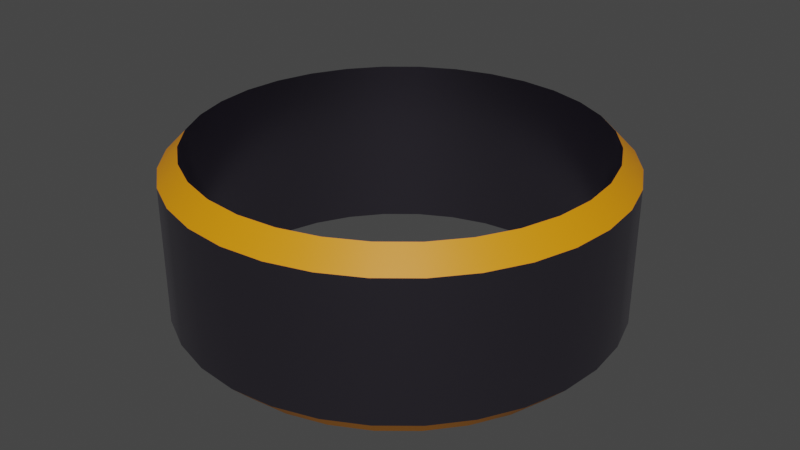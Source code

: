 # Source: Shield.blend  (saved by Blender 4.3.34; exported with 4.5.12 LTS)
import bpy
from mathutils import Matrix  # noqa: F401  (used for matrix-valued properties, if any)

bpy.ops.wm.read_factory_settings(use_empty=True)
scene = bpy.context.scene
scene.name = 'Scene'

# ---- collections
col_collection = bpy.data.collections.new('Collection'); scene.collection.children.link(col_collection)

# ---- materials (node trees are filled in below, after node groups)
mat_shield = bpy.data.materials.new('Shield')
mat_ring = bpy.data.materials.new('Ring')

# ---- node groups
ng_smooth_by_angle = bpy.data.node_groups.new('Smooth by Angle', 'GeometryNodeTree')
_s = ng_smooth_by_angle.interface.new_socket(name='Mesh', in_out='OUTPUT', socket_type='NodeSocketGeometry')
_s = ng_smooth_by_angle.interface.new_socket(name='Mesh', in_out='INPUT', socket_type='NodeSocketGeometry')
_s = ng_smooth_by_angle.interface.new_socket(name='Angle', in_out='INPUT', socket_type='NodeSocketFloat')
_s.subtype = 'ANGLE'
_s.default_value = 0.5236
_s.min_value = 0.0
_s.max_value = 3.142
_s.description = 'Maximum face angle for smooth edges'
_s = ng_smooth_by_angle.interface.new_socket(name='Ignore Sharpness', in_out='INPUT', socket_type='NodeSocketBool')
_s.force_non_field = True
ng_smooth_by_angle.description = 'Set the sharpness of mesh edges based on the angle between the neighboring faces'
ng_smooth_by_angle.is_modifier = True
_N = ng_smooth_by_angle.nodes; _L = ng_smooth_by_angle.links
n0 = _N.new('GeometryNodeSetShadeSmooth'); n0.name = 'Set Shade Smooth'; n0.location = (120, -80)
n0.domain = 'EDGE'
n1 = _N.new('GeometryNodeSetShadeSmooth'); n1.name = 'Set Shade Smooth.001'; n1.location = (300, -80)
n2 = _N.new('NodeGroupOutput'); n2.name = 'Group Output'; n2.location = (480, -80)
n3 = _N.new('GeometryNodeInputMeshEdgeAngle'); n3.name = 'Edge Angle'; n3.location = (-440, -240)
n4 = _N.new('NodeGroupInput'); n4.name = 'Group Input'; n4.location = (-80, -80)
n5 = _N.new('GeometryNodeInputEdgeSmooth'); n5.name = 'Is Edge Smooth'; n5.location = (-260, -120)
n6 = _N.new('GeometryNodeInputShadeSmooth'); n6.name = 'Is Shade Smooth'; n6.location = (-440, -397)
n7 = _N.new('FunctionNodeCompare'); n7.name = 'Compare'; n7.location = (-260, -260)
n7.operation = 'LESS_EQUAL'
n7.inputs[6].default_value = (0.0, 0.0, 0.0, 0.0)
n7.inputs[7].default_value = (0.0, 0.0, 0.0, 0.0)
n8 = _N.new('FunctionNodeBooleanMath'); n8.name = 'Boolean Math.001'; n8.location = (-80, -260)
n9 = _N.new('NodeGroupInput'); n9.name = 'Group Input.001'; n9.location = (-440, -329)
n10 = _N.new('NodeGroupInput'); n10.name = 'Group Input.002'; n10.location = (-259, -189)
n11 = _N.new('FunctionNodeBooleanMath'); n11.name = 'Boolean Math'; n11.location = (-80, -149)
n11.operation = 'OR'
n12 = _N.new('FunctionNodeBooleanMath'); n12.name = 'Boolean Math.002'; n12.location = (-260, -380)
n12.operation = 'OR'
n13 = _N.new('NodeGroupInput'); n13.name = 'Group Input.003'; n13.location = (-440, -460)
_L.new(n3.outputs[0], n7.inputs[0])
_L.new(n1.outputs[0], n2.inputs[0])
_L.new(n9.outputs[1], n7.inputs[1])
_L.new(n7.outputs[0], n8.inputs[0])
_L.new(n4.outputs[0], n0.inputs[0])
_L.new(n0.outputs[0], n1.inputs[0])
_L.new(n8.outputs[0], n0.inputs[2])
_L.new(n10.outputs[2], n11.inputs[1])
_L.new(n5.outputs[0], n11.inputs[0])
_L.new(n11.outputs[0], n0.inputs[1])
_L.new(n13.outputs[2], n12.inputs[1])
_L.new(n6.outputs[0], n12.inputs[0])
_L.new(n12.outputs[0], n8.inputs[1])
n2.is_active_output = True

# ---- material node trees
mat_shield.use_nodes = True; mat_shield.node_tree.nodes.clear()
_N = mat_shield.node_tree.nodes; _L = mat_shield.node_tree.links
n0 = _N.new('ShaderNodeBsdfPrincipled'); n0.name = 'Principled BSDF'; n0.location = (10, 300)
n0.inputs[0].default_value = (0.2406, 0.2194, 0.2774, 1.0)
n0.inputs[1].default_value = 1.0
n0.inputs[2].default_value = 0.2927
n1 = _N.new('ShaderNodeOutputMaterial'); n1.name = 'Material Output'; n1.location = (300, 300)
_L.new(n0.outputs[0], n1.inputs[0])
n1.is_active_output = True
mat_ring.use_nodes = True; mat_ring.node_tree.nodes.clear()
_N = mat_ring.node_tree.nodes; _L = mat_ring.node_tree.links
n0 = _N.new('ShaderNodeBsdfPrincipled'); n0.name = 'Principled BSDF'; n0.location = (10, 300)
n0.inputs[0].default_value = (0.8003, 0.2753, 0.0, 1.0)
n1 = _N.new('ShaderNodeOutputMaterial'); n1.name = 'Material Output'; n1.location = (300, 300)
_L.new(n0.outputs[0], n1.inputs[0])
n1.is_active_output = True

# ---- world
world_world = bpy.data.worlds.new('World'); scene.world = world_world
world_world.use_nodes = True; world_world.node_tree.nodes.clear()
_N = world_world.node_tree.nodes; _L = world_world.node_tree.links
n0 = _N.new('ShaderNodeOutputWorld'); n0.name = 'World Output'; n0.location = (300, 300)
n1 = _N.new('ShaderNodeBackground'); n1.name = 'Background'; n1.location = (10, 300)
n1.inputs[0].default_value = (0.05088, 0.05088, 0.05088, 1.0)
_L.new(n1.outputs[0], n0.inputs[0])
n0.is_active_output = True
world_world.color = (0.05088, 0.05088, 0.05088)
world_world.use_sun_shadow = False
world_world.sun_shadow_jitter_overblur = 0.0

# ---- meshes
me_cylinder = bpy.data.meshes.new('Cylinder')
me_cylinder.from_pydata([(1.087e-09, 0.9102, -0.4), (1.087e-09, 0.9102, 0.4), (0.1776, 0.8927, -0.4), (0.1776, 0.8927, 0.4), (0.3483, 0.8409, -0.4), (0.3483, 0.8409, 0.4), (0.5057, 0.7568, -0.4), (0.5057, 0.7568, 0.4), (0.6436, 0.6436, -0.4), (0.6436, 0.6436, 0.4), (0.7568, 0.5057, -0.4), (0.7568, 0.5057, 0.4), (0.8409, 0.3483, -0.4), (0.8409, 0.3483, 0.4), (0.8927, 0.1776, -0.4), (0.8927, 0.1776, 0.4), (0.9102, 1.673e-10, -0.4), (0.9102, 1.673e-10, 0.4), (0.8927, -0.1776, -0.4), (0.8927, -0.1776, 0.4), (0.8409, -0.3483, -0.4), (0.8409, -0.3483, 0.4), (0.7568, -0.5057, -0.4), (0.7568, -0.5057, 0.4), (0.6436, -0.6436, -0.4), (0.6436, -0.6436, 0.4), (0.5057, -0.7568, -0.4), (0.5057, -0.7568, 0.4), (0.3483, -0.8409, -0.4), (0.3483, -0.8409, 0.4), (0.1776, -0.8927, -0.4), (0.1776, -0.8927, 0.4), (1.087e-09, -0.9102, -0.4), (1.087e-09, -0.9102, 0.4), (-0.1776, -0.8927, -0.4), (-0.1776, -0.8927, 0.4), (-0.3483, -0.8409, -0.4), (-0.3483, -0.8409, 0.4), (-0.5057, -0.7568, -0.4), (-0.5057, -0.7568, 0.4), (-0.6436, -0.6436, -0.4), (-0.6436, -0.6436, 0.4), (-0.7568, -0.5057, -0.4), (-0.7568, -0.5057, 0.4), (-0.8409, -0.3483, -0.4), (-0.8409, -0.3483, 0.4), (-0.8927, -0.1776, -0.4), (-0.8927, -0.1776, 0.4), (-0.9102, 1.673e-10, -0.4), (-0.9102, 1.673e-10, 0.4), (-0.8927, 0.1776, -0.4), (-0.8927, 0.1776, 0.4), (-0.8409, 0.3483, -0.4), (-0.8409, 0.3483, 0.4), (-0.7568, 0.5057, -0.4), (-0.7568, 0.5057, 0.4), (-0.6436, 0.6436, -0.4), (-0.6436, 0.6436, 0.4), (-0.5057, 0.7568, -0.4), (-0.5057, 0.7568, 0.4), (-0.3483, 0.8409, -0.4), (-0.3483, 0.8409, 0.4), (-0.1776, 0.8927, -0.4), (-0.1776, 0.8927, 0.4), (0.0, 1.0, -0.3081), (0.0, 1.0, 0.3081), (0.1951, 0.9808, 0.3081), (0.1951, 0.9808, -0.3081), (0.3827, 0.9239, 0.3081), (0.3827, 0.9239, -0.3081), (0.5556, 0.8315, 0.3081), (0.5556, 0.8315, -0.3081), (0.7071, 0.7071, 0.3081), (0.7071, 0.7071, -0.3081), (0.8315, 0.5556, 0.3081), (0.8315, 0.5556, -0.3081), (0.9239, 0.3827, 0.3081), (0.9239, 0.3827, -0.3081), (0.9808, 0.1951, 0.3081), (0.9808, 0.1951, -0.3081), (1.0, 0.0, 0.3081), (1.0, 0.0, -0.3081), (0.9808, -0.1951, 0.3081), (0.9808, -0.1951, -0.3081), (0.9239, -0.3827, 0.3081), (0.9239, -0.3827, -0.3081), (0.8315, -0.5556, 0.3081), (0.8315, -0.5556, -0.3081), (0.7071, -0.7071, 0.3081), (0.7071, -0.7071, -0.3081), (0.5556, -0.8315, 0.3081), (0.5556, -0.8315, -0.3081), (0.3827, -0.9239, 0.3081), (0.3827, -0.9239, -0.3081), (0.1951, -0.9808, 0.3081), (0.1951, -0.9808, -0.3081), (0.0, -1.0, 0.3081), (0.0, -1.0, -0.3081), (-0.1951, -0.9808, 0.3081), (-0.1951, -0.9808, -0.3081), (-0.3827, -0.9239, 0.3081), (-0.3827, -0.9239, -0.3081), (-0.5556, -0.8315, 0.3081), (-0.5556, -0.8315, -0.3081), (-0.7071, -0.7071, 0.3081), (-0.7071, -0.7071, -0.3081), (-0.8315, -0.5556, 0.3081), (-0.8315, -0.5556, -0.3081), (-0.9239, -0.3827, 0.3081), (-0.9239, -0.3827, -0.3081), (-0.9808, -0.1951, 0.3081), (-0.9808, -0.1951, -0.3081), (-1.0, 0.0, 0.3081), (-1.0, 0.0, -0.3081), (-0.9808, 0.1951, 0.3081), (-0.9808, 0.1951, -0.3081), (-0.9239, 0.3827, 0.3081), (-0.9239, 0.3827, -0.3081), (-0.8315, 0.5556, 0.3081), (-0.8315, 0.5556, -0.3081), (-0.7071, 0.7071, 0.3081), (-0.7071, 0.7071, -0.3081), (-0.5556, 0.8315, 0.3081), (-0.5556, 0.8315, -0.3081), (-0.3827, 0.9239, 0.3081), (-0.3827, 0.9239, -0.3081), (-0.1951, 0.9808, 0.3081), (-0.1951, 0.9808, -0.3081)], [], [(65, 1, 3, 66), (66, 3, 5, 68), (68, 5, 7, 70), (70, 7, 9, 72), (72, 9, 11, 74), (74, 11, 13, 76), (76, 13, 15, 78), (78, 15, 17, 80), (80, 17, 19, 82), (82, 19, 21, 84), (84, 21, 23, 86), (86, 23, 25, 88), (88, 25, 27, 90), (90, 27, 29, 92), (92, 29, 31, 94), (94, 31, 33, 96), (96, 33, 35, 98), (98, 35, 37, 100), (100, 37, 39, 102), (102, 39, 41, 104), (104, 41, 43, 106), (106, 43, 45, 108), (108, 45, 47, 110), (110, 47, 49, 112), (112, 49, 51, 114), (114, 51, 53, 116), (116, 53, 55, 118), (118, 55, 57, 120), (120, 57, 59, 122), (122, 59, 61, 124), (124, 61, 63, 126), (126, 63, 1, 65), (62, 127, 64, 0), (127, 126, 65, 64), (60, 125, 127, 62), (125, 124, 126, 127), (58, 123, 125, 60), (123, 122, 124, 125), (56, 121, 123, 58), (121, 120, 122, 123), (54, 119, 121, 56), (119, 118, 120, 121), (52, 117, 119, 54), (117, 116, 118, 119), (50, 115, 117, 52), (115, 114, 116, 117), (48, 113, 115, 50), (113, 112, 114, 115), (46, 111, 113, 48), (111, 110, 112, 113), (44, 109, 111, 46), (109, 108, 110, 111), (42, 107, 109, 44), (107, 106, 108, 109), (40, 105, 107, 42), (105, 104, 106, 107), (38, 103, 105, 40), (103, 102, 104, 105), (36, 101, 103, 38), (101, 100, 102, 103), (34, 99, 101, 36), (99, 98, 100, 101), (32, 97, 99, 34), (97, 96, 98, 99), (30, 95, 97, 32), (95, 94, 96, 97), (28, 93, 95, 30), (93, 92, 94, 95), (26, 91, 93, 28), (91, 90, 92, 93), (24, 89, 91, 26), (89, 88, 90, 91), (22, 87, 89, 24), (87, 86, 88, 89), (20, 85, 87, 22), (85, 84, 86, 87), (18, 83, 85, 20), (83, 82, 84, 85), (16, 81, 83, 18), (81, 80, 82, 83), (14, 79, 81, 16), (79, 78, 80, 81), (12, 77, 79, 14), (77, 76, 78, 79), (10, 75, 77, 12), (75, 74, 76, 77), (8, 73, 75, 10), (73, 72, 74, 75), (6, 71, 73, 8), (71, 70, 72, 73), (4, 69, 71, 6), (69, 68, 70, 71), (2, 67, 69, 4), (67, 66, 68, 69), (0, 64, 67, 2), (64, 65, 66, 67), (1, 63, 62, 0), (63, 61, 60, 62), (61, 59, 58, 60), (59, 57, 56, 58), (57, 55, 54, 56), (55, 53, 52, 54), (53, 51, 50, 52), (51, 49, 48, 50), (49, 47, 46, 48), (47, 45, 44, 46), (45, 43, 42, 44), (43, 41, 40, 42), (41, 39, 38, 40), (39, 37, 36, 38), (37, 35, 34, 36), (35, 33, 32, 34), (33, 31, 30, 32), (31, 29, 28, 30), (29, 27, 26, 28), (27, 25, 24, 26), (25, 23, 22, 24), (23, 21, 20, 22), (21, 19, 18, 20), (19, 17, 16, 18), (17, 15, 14, 16), (15, 13, 12, 14), (13, 11, 10, 12), (11, 9, 8, 10), (9, 7, 6, 8), (7, 5, 4, 6), (5, 3, 2, 4), (3, 1, 0, 2)])
me_cylinder.polygons.foreach_set('use_smooth', [True] * 128)
me_cylinder.polygons.foreach_set('material_index', [1, 1, 1, 1, 1, 1, 1, 1, 1, 1, 1, 1, 1, 1, 1, 1, 1, 1, 1, 1, 1, 1, 1, 1, 1, 1, 1, 1, 1, 1, 1, 1, 1, 0, 1, 0, 1, 0, 1, 0, 1, 0, 1, 0, 1, 0, 1, 0, 1, 0, 1, 0, 1, 0, 1, 0, 1, 0, 1, 0, 1, 0, 1, 0, 1, 0, 1, 0, 1, 0, 1, 0, 1, 0, 1, 0, 1, 0, 1, 0, 1, 0, 1, 0, 1, 0, 1, 0, 1, 0, 1, 0, 1, 0, 1, 0, 0, 0, 0, 0, 0, 0, 0, 0, 0, 0, 0, 0, 0, 0, 0, 0, 0, 0, 0, 0, 0, 0, 0, 0, 0, 0, 0, 0, 0, 0, 0, 0])
_uv = me_cylinder.uv_layers.new(name='UVMap')
_uv.uv.foreach_set('vector', [1.0, 0.6667, 1.0, 1.0, 0.9688, 1.0, 0.9688, 0.6667, 0.9688, 0.6667, 0.9688, 1.0, 0.9375, 1.0, 0.9375, 0.6667, 0.9375, 0.6667, 0.9375, 1.0, 0.9062, 1.0, 0.9062, 0.6667, 0.9062, 0.6667, 0.9062, 1.0, 0.875, 1.0, 0.875, 0.6667, 0.875, 0.6667, 0.875, 1.0, 0.8438, 1.0, 0.8437, 0.6667, 0.8437, 0.6667, 0.8438, 1.0, 0.8125, 1.0, 0.8125, 0.6667, 0.8125, 0.6667, 0.8125, 1.0, 0.7812, 1.0, 0.7812, 0.6667, 0.7812, 0.6667, 0.7812, 1.0, 0.75, 1.0, 0.75, 0.6667, 0.75, 0.6667, 0.75, 1.0, 0.7188, 1.0, 0.7188, 0.6667, 0.7188, 0.6667, 0.7188, 1.0, 0.6875, 1.0, 0.6875, 0.6667, 0.6875, 0.6667, 0.6875, 1.0, 0.6562, 1.0, 0.6562, 0.6667, 0.6562, 0.6667, 0.6562, 1.0, 0.625, 1.0, 0.625, 0.6667, 0.625, 0.6667, 0.625, 1.0, 0.5938, 1.0, 0.5938, 0.6667, 0.5938, 0.6667, 0.5938, 1.0, 0.5625, 1.0, 0.5625, 0.6667, 0.5625, 0.6667, 0.5625, 1.0, 0.5312, 1.0, 0.5312, 0.6667, 0.5312, 0.6667, 0.5312, 1.0, 0.5, 1.0, 0.5, 0.6667, 0.5, 0.6667, 0.5, 1.0, 0.4688, 1.0, 0.4687, 0.6667, 0.4687, 0.6667, 0.4688, 1.0, 0.4375, 1.0, 0.4375, 0.6667, 0.4375, 0.6667, 0.4375, 1.0, 0.4062, 1.0, 0.4062, 0.6667, 0.4062, 0.6667, 0.4062, 1.0, 0.375, 1.0, 0.375, 0.6667, 0.375, 0.6667, 0.375, 1.0, 0.3438, 1.0, 0.3438, 0.6667, 0.3438, 0.6667, 0.3438, 1.0, 0.3125, 1.0, 0.3125, 0.6667, 0.3125, 0.6667, 0.3125, 1.0, 0.2812, 1.0, 0.2812, 0.6667, 0.2812, 0.6667, 0.2812, 1.0, 0.25, 1.0, 0.25, 0.6667, 0.25, 0.6667, 0.25, 1.0, 0.2188, 1.0, 0.2188, 0.6667, 0.2188, 0.6667, 0.2188, 1.0, 0.1875, 1.0, 0.1875, 0.6667, 0.1875, 0.6667, 0.1875, 1.0, 0.1562, 1.0, 0.1562, 0.6667, 0.1562, 0.6667, 0.1562, 1.0, 0.125, 1.0, 0.125, 0.6667, 0.125, 0.6667, 0.125, 1.0, 0.09375, 1.0, 0.09375, 0.6667, 0.09375, 0.6667, 0.09375, 1.0, 0.0625, 1.0, 0.0625, 0.6667, 0.0625, 0.6667, 0.0625, 1.0, 0.03125, 1.0, 0.03125, 0.6667, 0.03125, 0.6667, 0.03125, 1.0, 0.0, 1.0, 0.0, 0.6667, 0.03125, 0.0, 0.03125, 0.3333, 0.0, 0.3333, 0.0, 0.0, 0.03125, 0.3333, 0.03125, 0.6667, 0.0, 0.6667, 0.0, 0.3333, 0.0625, 0.0, 0.0625, 0.3333, 0.03125, 0.3333, 0.03125, 0.0, 0.0625, 0.3333, 0.0625, 0.6667, 0.03125, 0.6667, 0.03125, 0.3333, 0.09375, 0.0, 0.09375, 0.3333, 0.0625, 0.3333, 0.0625, 0.0, 0.09375, 0.3333, 0.09375, 0.6667, 0.0625, 0.6667, 0.0625, 0.3333, 0.125, 0.0, 0.125, 0.3333, 0.09375, 0.3333, 0.09375, 0.0, 0.125, 0.3333, 0.125, 0.6667, 0.09375, 0.6667, 0.09375, 0.3333, 0.1562, 0.0, 0.1562, 0.3333, 0.125, 0.3333, 0.125, 0.0, 0.1562, 0.3333, 0.1562, 0.6667, 0.125, 0.6667, 0.125, 0.3333, 0.1875, 0.0, 0.1875, 0.3333, 0.1562, 0.3333, 0.1562, 0.0, 0.1875, 0.3333, 0.1875, 0.6667, 0.1562, 0.6667, 0.1562, 0.3333, 0.2188, 0.0, 0.2188, 0.3333, 0.1875, 0.3333, 0.1875, 0.0, 0.2188, 0.3333, 0.2188, 0.6667, 0.1875, 0.6667, 0.1875, 0.3333, 0.25, 0.0, 0.25, 0.3333, 0.2188, 0.3333, 0.2188, 0.0, 0.25, 0.3333, 0.25, 0.6667, 0.2188, 0.6667, 0.2188, 0.3333, 0.2812, 0.0, 0.2812, 0.3333, 0.25, 0.3333, 0.25, 0.0, 0.2812, 0.3333, 0.2812, 0.6667, 0.25, 0.6667, 0.25, 0.3333, 0.3125, 0.0, 0.3125, 0.3333, 0.2812, 0.3333, 0.2812, 0.0, 0.3125, 0.3333, 0.3125, 0.6667, 0.2812, 0.6667, 0.2812, 0.3333, 0.3438, 0.0, 0.3438, 0.3333, 0.3125, 0.3333, 0.3125, 0.0, 0.3438, 0.3333, 0.3438, 0.6667, 0.3125, 0.6667, 0.3125, 0.3333, 0.375, 0.0, 0.375, 0.3333, 0.3438, 0.3333, 0.3438, 0.0, 0.375, 0.3333, 0.375, 0.6667, 0.3438, 0.6667, 0.3438, 0.3333, 0.4062, 0.0, 0.4062, 0.3333, 0.375, 0.3333, 0.375, 0.0, 0.4062, 0.3333, 0.4062, 0.6667, 0.375, 0.6667, 0.375, 0.3333, 0.4375, 0.0, 0.4375, 0.3333, 0.4062, 0.3333, 0.4062, 0.0, 0.4375, 0.3333, 0.4375, 0.6667, 0.4062, 0.6667, 0.4062, 0.3333, 0.4688, 0.0, 0.4688, 0.3333, 0.4375, 0.3333, 0.4375, 0.0, 0.4688, 0.3333, 0.4687, 0.6667, 0.4375, 0.6667, 0.4375, 0.3333, 0.5, 0.0, 0.5, 0.3333, 0.4688, 0.3333, 0.4688, 0.0, 0.5, 0.3333, 0.5, 0.6667, 0.4687, 0.6667, 0.4688, 0.3333, 0.5312, 0.0, 0.5312, 0.3333, 0.5, 0.3333, 0.5, 0.0, 0.5312, 0.3333, 0.5312, 0.6667, 0.5, 0.6667, 0.5, 0.3333, 0.5625, 0.0, 0.5625, 0.3333, 0.5312, 0.3333, 0.5312, 0.0, 0.5625, 0.3333, 0.5625, 0.6667, 0.5312, 0.6667, 0.5312, 0.3333, 0.5938, 0.0, 0.5938, 0.3333, 0.5625, 0.3333, 0.5625, 0.0, 0.5938, 0.3333, 0.5938, 0.6667, 0.5625, 0.6667, 0.5625, 0.3333, 0.625, 0.0, 0.625, 0.3333, 0.5938, 0.3333, 0.5938, 0.0, 0.625, 0.3333, 0.625, 0.6667, 0.5938, 0.6667, 0.5938, 0.3333, 0.6562, 0.0, 0.6562, 0.3333, 0.625, 0.3333, 0.625, 0.0, 0.6562, 0.3333, 0.6562, 0.6667, 0.625, 0.6667, 0.625, 0.3333, 0.6875, 0.0, 0.6875, 0.3333, 0.6562, 0.3333, 0.6562, 0.0, 0.6875, 0.3333, 0.6875, 0.6667, 0.6562, 0.6667, 0.6562, 0.3333, 0.7188, 0.0, 0.7188, 0.3333, 0.6875, 0.3333, 0.6875, 0.0, 0.7188, 0.3333, 0.7188, 0.6667, 0.6875, 0.6667, 0.6875, 0.3333, 0.75, 0.0, 0.75, 0.3333, 0.7188, 0.3333, 0.7188, 0.0, 0.75, 0.3333, 0.75, 0.6667, 0.7188, 0.6667, 0.7188, 0.3333, 0.7812, 0.0, 0.7812, 0.3333, 0.75, 0.3333, 0.75, 0.0, 0.7812, 0.3333, 0.7812, 0.6667, 0.75, 0.6667, 0.75, 0.3333, 0.8125, 0.0, 0.8125, 0.3333, 0.7812, 0.3333, 0.7812, 0.0, 0.8125, 0.3333, 0.8125, 0.6667, 0.7812, 0.6667, 0.7812, 0.3333, 0.8438, 0.0, 0.8438, 0.3333, 0.8125, 0.3333, 0.8125, 0.0, 0.8438, 0.3333, 0.8437, 0.6667, 0.8125, 0.6667, 0.8125, 0.3333, 0.875, 0.0, 0.875, 0.3333, 0.8438, 0.3333, 0.8438, 0.0, 0.875, 0.3333, 0.875, 0.6667, 0.8437, 0.6667, 0.8438, 0.3333, 0.9062, 0.0, 0.9062, 0.3333, 0.875, 0.3333, 0.875, 0.0, 0.9062, 0.3333, 0.9062, 0.6667, 0.875, 0.6667, 0.875, 0.3333, 0.9375, 0.0, 0.9375, 0.3333, 0.9062, 0.3333, 0.9062, 0.0, 0.9375, 0.3333, 0.9375, 0.6667, 0.9062, 0.6667, 0.9062, 0.3333, 0.9688, 0.0, 0.9688, 0.3333, 0.9375, 0.3333, 0.9375, 0.0, 0.9688, 0.3333, 0.9688, 0.6667, 0.9375, 0.6667, 0.9375, 0.3333, 1.0, 0.0, 1.0, 0.3333, 0.9688, 0.3333, 0.9688, 0.0, 1.0, 0.3333, 1.0, 0.6667, 0.9688, 0.6667, 0.9688, 0.3333, 0.0, 1.0, 0.03125, 1.0, 0.03125, 0.0, 0.0, 0.0, 0.03125, 1.0, 0.0625, 1.0, 0.0625, 0.0, 0.03125, 0.0, 0.0625, 1.0, 0.09375, 1.0, 0.09375, 0.0, 0.0625, 0.0, 0.09375, 1.0, 0.125, 1.0, 0.125, 0.0, 0.09375, 0.0, 0.125, 1.0, 0.1562, 1.0, 0.1562, 0.0, 0.125, 0.0, 0.1562, 1.0, 0.1875, 1.0, 0.1875, 0.0, 0.1562, 0.0, 0.1875, 1.0, 0.2188, 1.0, 0.2188, 0.0, 0.1875, 0.0, 0.2188, 1.0, 0.25, 1.0, 0.25, 0.0, 0.2188, 0.0, 0.25, 1.0, 0.2812, 1.0, 0.2812, 0.0, 0.25, 0.0, 0.2812, 1.0, 0.3125, 1.0, 0.3125, 0.0, 0.2812, 0.0, 0.3125, 1.0, 0.3438, 1.0, 0.3438, 0.0, 0.3125, 0.0, 0.3438, 1.0, 0.375, 1.0, 0.375, 0.0, 0.3438, 0.0, 0.375, 1.0, 0.4062, 1.0, 0.4062, 0.0, 0.375, 0.0, 0.4062, 1.0, 0.4375, 1.0, 0.4375, 0.0, 0.4062, 0.0, 0.4375, 1.0, 0.4688, 1.0, 0.4688, 0.0, 0.4375, 0.0, 0.4688, 1.0, 0.5, 1.0, 0.5, 0.0, 0.4688, 0.0, 0.5, 1.0, 0.5312, 1.0, 0.5312, 0.0, 0.5, 0.0, 0.5312, 1.0, 0.5625, 1.0, 0.5625, 0.0, 0.5312, 0.0, 0.5625, 1.0, 0.5938, 1.0, 0.5938, 0.0, 0.5625, 0.0, 0.5938, 1.0, 0.625, 1.0, 0.625, 0.0, 0.5938, 0.0, 0.625, 1.0, 0.6562, 1.0, 0.6562, 0.0, 0.625, 0.0, 0.6562, 1.0, 0.6875, 1.0, 0.6875, 0.0, 0.6562, 0.0, 0.6875, 1.0, 0.7188, 1.0, 0.7188, 0.0, 0.6875, 0.0, 0.7188, 1.0, 0.75, 1.0, 0.75, 0.0, 0.7188, 0.0, 0.75, 1.0, 0.7812, 1.0, 0.7812, 0.0, 0.75, 0.0, 0.7812, 1.0, 0.8125, 1.0, 0.8125, 0.0, 0.7812, 0.0, 0.8125, 1.0, 0.8438, 1.0, 0.8438, 0.0, 0.8125, 0.0, 0.8438, 1.0, 0.875, 1.0, 0.875, 0.0, 0.8438, 0.0, 0.875, 1.0, 0.9062, 1.0, 0.9062, 0.0, 0.875, 0.0, 0.9062, 1.0, 0.9375, 1.0, 0.9375, 0.0, 0.9062, 0.0, 0.9375, 1.0, 0.9688, 1.0, 0.9688, 0.0, 0.9375, 0.0, 0.9688, 1.0, 1.0, 1.0, 1.0, 0.0, 0.9688, 0.0])
me_cylinder.materials.append(mat_shield)
me_cylinder.materials.append(mat_ring)
me_cylinder.update()

# ---- objects
ob_shield = bpy.data.objects.new('Shield', me_cylinder)

# ---- transforms, parenting, visibility, modifiers, constraints
ob_shield.location = (0.0, 0.0, 0.0)
_m = ob_shield.modifiers.new('Smooth by Angle', 'NODES')
_m.node_group = ng_smooth_by_angle
_m.use_pin_to_last = True
_m.show_group_selector = False

# ---- collection membership
col_collection.objects.link(ob_shield)

# ---- scene / render settings (as saved in the file)
scene.frame_start = 1; scene.frame_end = 250; scene.frame_set(1)
scene.render.engine = 'BLENDER_EEVEE_NEXT'
scene.view_settings.view_transform = 'Filmic'
bpy.context.view_layer.update()

# ---- added for rendering (the .blend has no active camera and no usable light): camera, sun
cam_auto = bpy.data.cameras.new('AutoCamera')
cam_auto.lens = 50.0
cam_auto.sensor_width = 36.0
cam_auto.clip_end = 1000.0
ob_auto_camera = bpy.data.objects.new('AutoCamera', cam_auto)
scene.collection.objects.link(ob_auto_camera)
ob_auto_camera.location = (2.71959, -3.26351, 2.17568)
ob_auto_camera.rotation_euler = (1.09748, -7.21219e-08, 0.694738)
scene.camera = ob_auto_camera
light_auto_sun = bpy.data.lights.new('AutoSun', 'SUN')
light_auto_sun.energy = 3.0
light_auto_sun.angle = 0.0523599
ob_auto_sun = bpy.data.objects.new('AutoSun', light_auto_sun)
scene.collection.objects.link(ob_auto_sun)
ob_auto_sun.rotation_euler = (0.872665, 0.174533, 0.523599)
bpy.context.view_layer.update()
